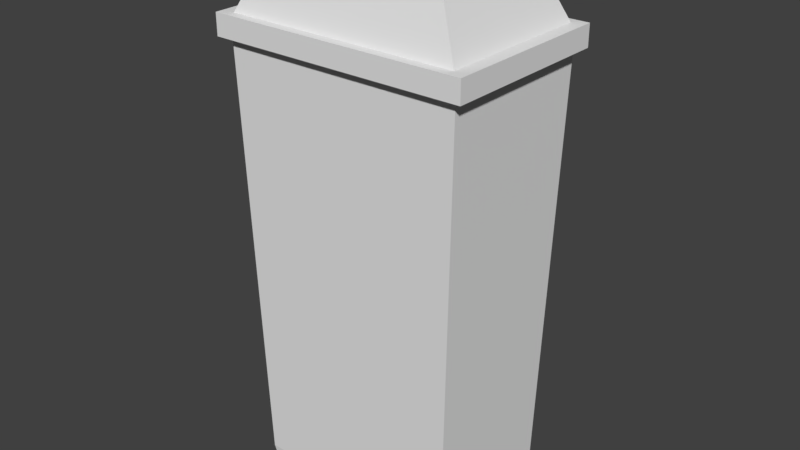 # Source: LIXEIRA-Willblend.blend  (saved by Blender 2.79.0; exported with 4.5.12 LTS)
import bpy
from mathutils import Matrix  # noqa: F401  (used for matrix-valued properties, if any)

bpy.ops.wm.read_factory_settings(use_empty=True)
scene = bpy.context.scene
scene.name = 'Scene'

# ---- collections
col_collection_2 = bpy.data.collections.new('Collection 2'); scene.collection.children.link(col_collection_2)

# ---- materials (node trees are filled in below, after node groups)
mat_material = bpy.data.materials.new('Material')
mat_material.alpha_threshold = 0.0
mat_material.use_transparent_shadow = False
mat_material.roughness = 0.5
mat_material.line_color = (0.0, 0.0, 0.0, 1.0)
mat_material_001 = bpy.data.materials.new('Material.001')
mat_material_001.alpha_threshold = 0.0
mat_material_001.use_transparent_shadow = False
mat_material_001.roughness = 0.5

# ---- material node trees

# ---- world
world_world = bpy.data.worlds.new('World'); scene.world = world_world
world_world.color = (0.05088, 0.05088, 0.05088)
world_world.use_sun_shadow = False
world_world.sun_shadow_jitter_overblur = 0.0
world_world.cycles.sampling_method = 'MANUAL'

# ---- meshes
me_cube_003 = bpy.data.meshes.new('Cube.003')
me_cube_003.from_pydata([(-0.2332, -0.1577, -0.495), (-0.2332, 0.1577, -0.495), (0.2332, -0.1577, -0.495), (0.2332, 0.1577, -0.495), (-0.263, -0.1778, 0.495), (-0.263, 0.1778, 0.495), (0.263, 0.1778, 0.495), (0.263, -0.1778, 0.495), (-0.2367, 0.16, -0.4781), (0.2367, 0.16, -0.4781), (0.2367, -0.16, -0.4781), (-0.2367, -0.16, -0.4781)], [], [(10, 7, 4, 11), (8, 5, 6, 9), (1, 8, 9, 3), (2, 10, 11, 0), (3, 9, 10, 2), (8, 1, 0, 11), (11, 4, 5, 8), (9, 6, 7, 10), (3, 2, 0, 1), (7, 6, 5, 4)])
_uv = me_cube_003.uv_layers.new(name='UVMap')
_uv.uv.foreach_set('vector', [0.3409, 0.5365, 0.0001507, 0.5328, 0.007109, 0.3489, 0.3471, 0.371, 0.712, 0.5365, 0.3713, 0.5328, 0.3782, 0.3489, 0.7183, 0.371, 0.7195, 0.5319, 0.712, 0.5365, 0.7183, 0.371, 0.724, 0.3749, 0.3483, 0.5319, 0.3409, 0.5365, 0.3471, 0.371, 0.3528, 0.3749, 0.724, 0.3749, 0.7183, 0.371, 0.3409, 0.5365, 0.3483, 0.5319, 0.712, 0.5365, 0.7195, 0.5319, 0.3528, 0.3749, 0.3471, 0.371, 0.3471, 0.371, 0.007109, 0.3489, 0.3713, 0.5328, 0.712, 0.5365, 0.7183, 0.371, 0.3782, 0.3489, 0.0001507, 0.5328, 0.3409, 0.5365, 0.724, 0.3749, 0.3483, 0.5319, 0.3528, 0.3749, 0.7195, 0.5319, 0.0001507, 0.5328, 0.3782, 0.3489, 0.3713, 0.5328, 0.007109, 0.3489])
me_cube_003.materials.append(mat_material)
me_cube_003.use_remesh_preserve_volume = False
me_cube_003.use_remesh_preserve_attributes = False
me_cube_003.use_mirror_vertex_groups = False
me_cube_003.update()
me_cube_002 = bpy.data.meshes.new('Cube.002')
me_cube_002.from_pydata([(-0.7485, -0.6168, -0.01008), (-0.7485, -0.2612, -0.01008), (-0.2226, -0.6168, -0.01008), (-0.2226, -0.2612, -0.01008), (-0.752, -0.6191, 0.02271), (-0.752, -0.2589, 0.02271), (-0.2191, -0.6191, 0.02271), (-0.2191, -0.2589, 0.02271), (-0.6664, -0.5613, 0.1954), (-0.6664, -0.3167, 0.1954), (-0.3047, -0.3167, 0.1954), (-0.3047, -0.5613, 0.1954), (-0.7815, -0.6391, 0.02271), (-0.7815, -0.2389, 0.02271), (-0.1896, -0.2389, 0.02271), (-0.1896, -0.6391, 0.02271), (-0.7815, -0.6391, -0.02606), (-0.7815, -0.2389, -0.02606), (-0.1896, -0.2389, -0.02606), (-0.1896, -0.6391, -0.02606), (-0.7075, -0.2589, 0.02271), (-0.2636, -0.2589, 0.02271), (-0.6362, -0.3167, 0.1954), (-0.3349, -0.3167, 0.1954), (-0.3238, -0.3077, 0.1684), (-0.6473, -0.3077, 0.1684), (-0.2765, -0.2693, 0.05383), (-0.6946, -0.2693, 0.05383), (-0.7485, -0.6168, -0.01008), (-0.7485, -0.2612, -0.01008), (-0.2226, -0.2612, -0.01008), (-0.2226, -0.6168, -0.01008)], [], [(28, 0, 1, 29), (29, 1, 3, 30), (30, 3, 2, 31), (31, 2, 0, 28), (7, 6, 15, 14), (4, 5, 13, 12), (17, 13, 14, 18), (14, 15, 19, 18), (12, 13, 17, 16), (14, 13, 5, 7), (6, 4, 12, 15), (12, 16, 19, 15), (24, 25, 22, 23), (8, 11, 10, 9), (21, 20, 27, 26), (20, 5, 9, 22), (7, 21, 23, 10), (6, 11, 8, 4), (5, 4, 8, 9), (6, 7, 10, 11)])
_uv = me_cube_002.uv_layers.new(name='UVMap')
_uv.uv.foreach_set('vector', [0.009484, 0.382, 0.0002087, 0.3901, 0.02595, 0.0002087, 0.03267, 0.01006, 0.03267, 0.01006, 0.02595, 0.0002087, 0.4936, 0.0002097, 0.4843, 0.008331, 0.4843, 0.008331, 0.4936, 0.0002097, 0.4678, 0.3901, 0.4611, 0.3802, 0.4611, 0.3802, 0.4678, 0.3901, 0.0002087, 0.3901, 0.009484, 0.382, 0.4285, 0.4739, 0.07071, 0.4693, 0.06764, 0.4347, 0.4342, 0.4459, 0.08013, 0.9164, 0.4379, 0.921, 0.441, 0.9556, 0.07446, 0.9444, 0.4652, 0.9998, 0.441, 0.9556, 0.4342, 0.4459, 0.4529, 0.3905, 0.4342, 0.4459, 0.06764, 0.4347, 0.04349, 0.3905, 0.4529, 0.3905, 0.07446, 0.9444, 0.441, 0.9556, 0.4652, 0.9998, 0.0557, 0.9998, 0.4342, 0.4459, 0.441, 0.9556, 0.4379, 0.921, 0.4285, 0.4739, 0.07071, 0.4693, 0.08013, 0.9164, 0.07446, 0.9444, 0.06764, 0.4347, 0.07446, 0.9444, 0.0557, 0.9998, 0.04349, 0.3905, 0.06764, 0.4347, 0.8283, 0.66, 0.5089, 0.66, 0.5198, 0.632, 0.8173, 0.632, 0.0, 0.0, 0.1368, 0.655, 0.3485, 0.6637, 0.3718, 0.7353, 0.9565, 0.2807, 0.5183, 0.2807, 0.5309, 0.2483, 0.9438, 0.2483, 0.4735, 0.8876, 0.4379, 0.921, 0.3718, 0.7353, 0.3816, 0.7088, 0.4285, 0.4739, 0.4586, 0.5108, 0.3573, 0.6949, 0.3485, 0.6637, 0.07071, 0.4693, 0.1368, 0.655, 0.0, 0.0, 0.08013, 0.9164, 0.4379, 0.921, 0.08013, 0.9164, 0.0, 0.0, 0.3718, 0.7353, 0.07071, 0.4693, 0.4285, 0.4739, 0.3485, 0.6637, 0.1368, 0.655])
me_cube_002.materials.append(mat_material_001)
me_cube_002.use_remesh_preserve_volume = False
me_cube_002.use_remesh_preserve_attributes = False
me_cube_002.use_mirror_vertex_groups = False
me_cube_002.update()

# ---- objects
ob_cube_001 = bpy.data.objects.new('Cube.001', me_cube_003)
ob_cube = bpy.data.objects.new('Cube', me_cube_002)

# ---- transforms, parenting, visibility, modifiers, constraints
ob_cube_001.location = (0.2007, -0.4351, -0.5238)
ob_cube_001.scale = (1.04, 1.04, 1.04)
ob_cube_001.lineart.crease_threshold = 0.0
ob_cube.location = (0.6879, 0.0, -0.001132)
ob_cube.lineart.crease_threshold = 0.0

# ---- collection membership
col_collection_2.objects.link(ob_cube_001)
col_collection_2.objects.link(ob_cube)

# ---- scene / render settings (as saved in the file)
scene.frame_start = 1; scene.frame_end = 250; scene.frame_set(1)
scene.render.engine = 'BLENDER_EEVEE_NEXT'
scene.render.resolution_percentage = 50
scene.render.dither_intensity = 0.0
scene.cycles.use_denoising = False
scene.cycles.samples = 128
scene.cycles.sampling_pattern = 'TABULATED_SOBOL'
scene.cycles.use_adaptive_sampling = False
scene.cycles.use_light_tree = False
scene.cycles.blur_glossy = 0.0
scene.cycles.sample_clamp_indirect = 0.0
scene.view_settings.view_transform = 'Standard'
bpy.context.view_layer.update()

# ---- added for rendering (the .blend has no active camera and no usable light): camera, sun
cam_auto = bpy.data.cameras.new('AutoCamera')
cam_auto.lens = 50.0
cam_auto.sensor_width = 36.0
cam_auto.clip_end = 1000.0
ob_auto_camera = bpy.data.objects.new('AutoCamera', cam_auto)
scene.collection.objects.link(ob_auto_camera)
ob_auto_camera.location = (1.52054, -2.02085, 0.632462)
ob_auto_camera.rotation_euler = (1.09748, -7.21219e-08, 0.694738)
scene.camera = ob_auto_camera
light_auto_sun = bpy.data.lights.new('AutoSun', 'SUN')
light_auto_sun.energy = 3.0
light_auto_sun.angle = 0.0523599
ob_auto_sun = bpy.data.objects.new('AutoSun', light_auto_sun)
scene.collection.objects.link(ob_auto_sun)
ob_auto_sun.rotation_euler = (0.872665, 0.174533, 0.523599)
bpy.context.view_layer.update()
